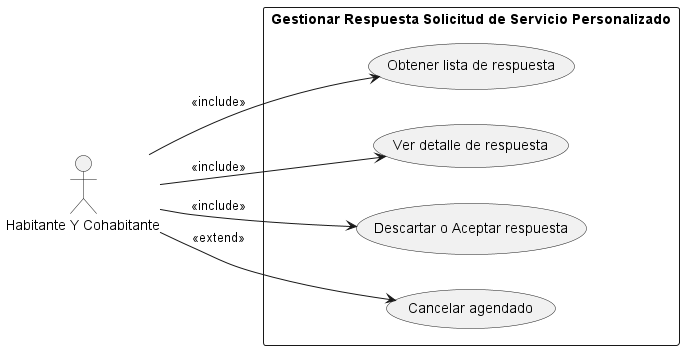

The diagram above was rendered by PlantUML. Its source (embedded in the PNG):
@startuml
left to right direction
actor "Habitante Y Cohabitante" as Habitante

rectangle "Gestionar Respuesta Solicitud de Servicio Personalizado" {
    usecase "Obtener lista de respuesta" as cu1
    usecase "Ver detalle de respuesta" as cu2
    usecase "Descartar o Aceptar respuesta" as cu3

    usecase "Cancelar agendado" as cu4

}

Habitante --> cu1 : <<include>>
Habitante --> cu2 : <<include>>
Habitante --> cu3 : <<include>>
Habitante --> cu4 : <<extend>>



@enduml